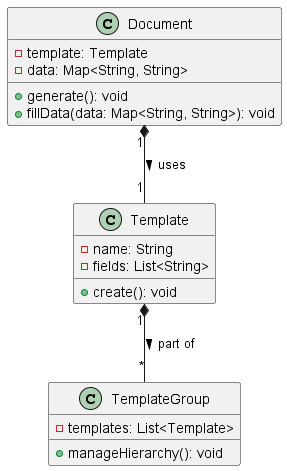

The diagram above was rendered by PlantUML. Its source (embedded in the PNG):
@startuml 8ClassDiagram
class Document {
  -template: Template
  -data: Map<String, String>
  +generate(): void
  +fillData(data: Map<String, String>): void
}

class Template {
  -name: String
  -fields: List<String>
  +create(): void
}

class TemplateGroup {
  -templates: List<Template>
  +manageHierarchy(): void
}

Document "1" *-- "1" Template : uses >
Template "1" *-- "*" TemplateGroup : part of >
@enduml